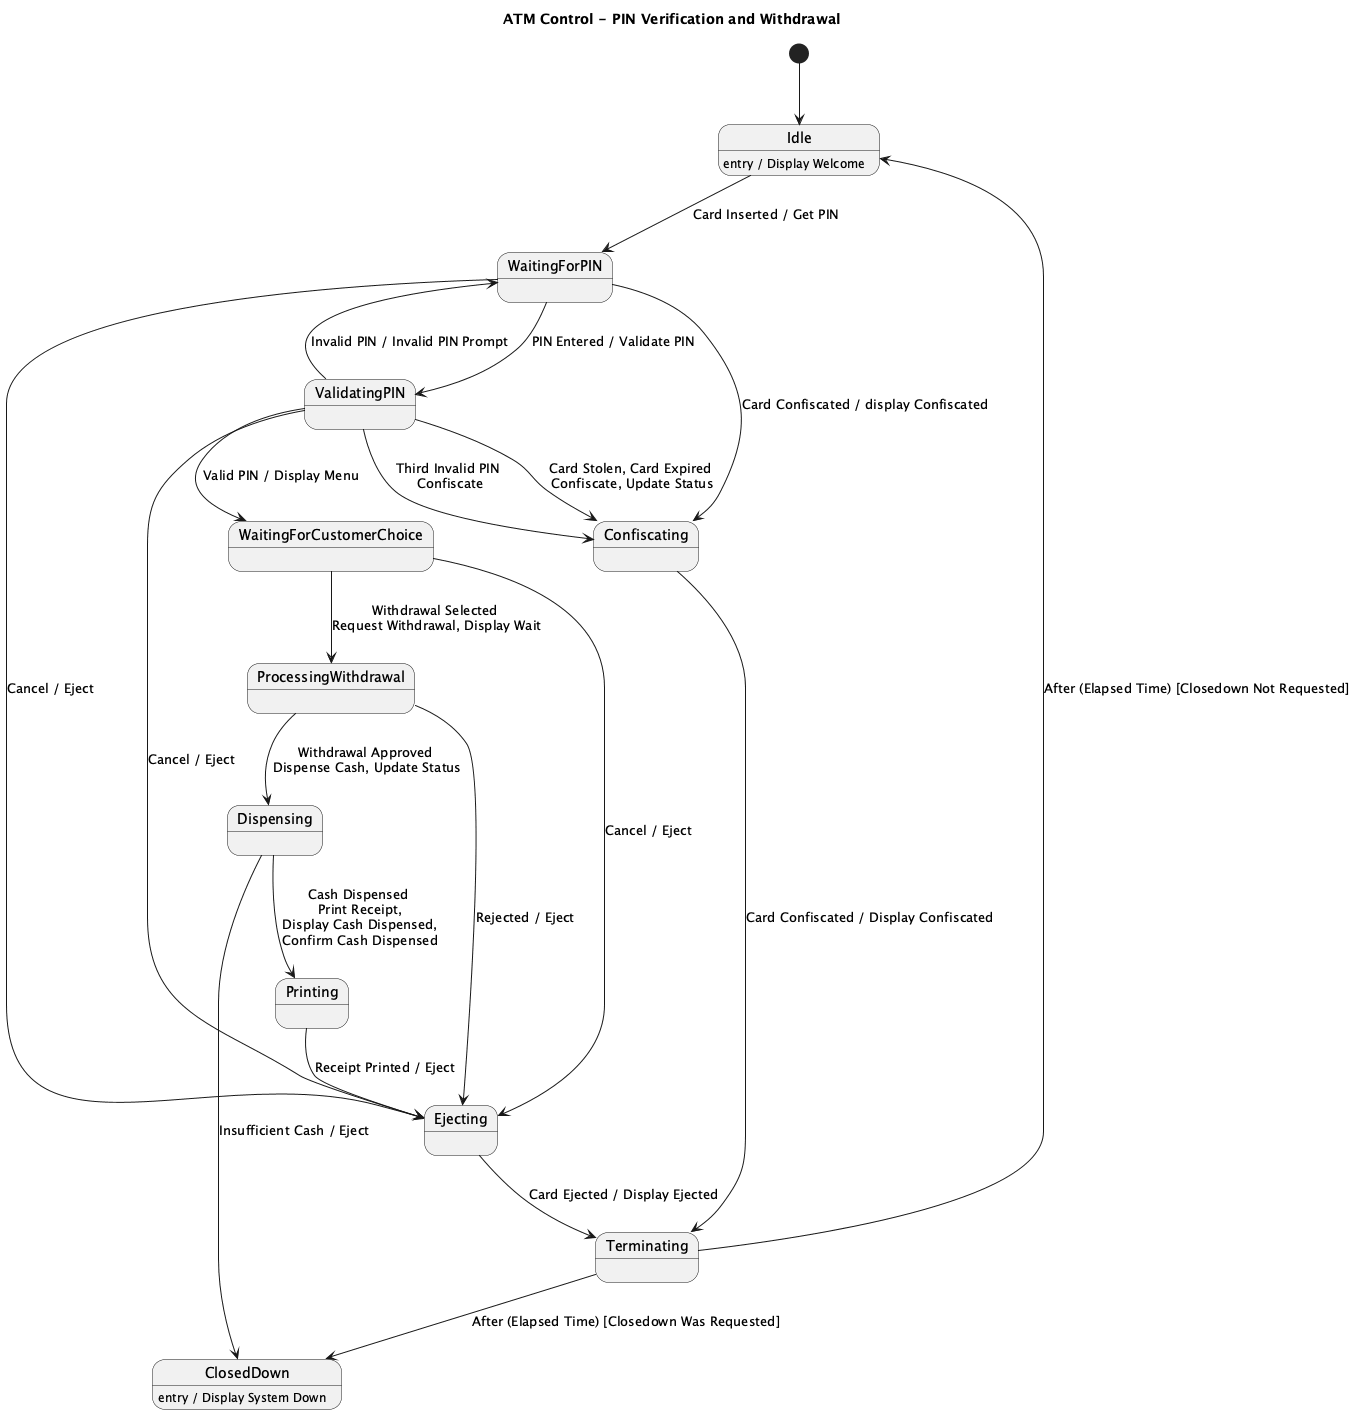

The diagram above was rendered by PlantUML. Its source (embedded in the PNG):
@startuml
title ATM Control - PIN Verification and Withdrawal

[*] --> Idle

state Idle
state WaitingForPIN
state ValidatingPIN
state WaitingForCustomerChoice
state ProcessingWithdrawal
state Dispensing
state Printing
state Ejecting
state Confiscating
state Terminating
state ClosedDown

Idle : entry / Display Welcome
ClosedDown : entry / Display System Down

Idle --> WaitingForPIN : Card Inserted / Get PIN

WaitingForPIN --> ValidatingPIN : PIN Entered / Validate PIN
WaitingForPIN --> Confiscating : Card Confiscated / display Confiscated
ValidatingPIN --> WaitingForPIN : Invalid PIN / Invalid PIN Prompt
ValidatingPIN --> Confiscating : Card Stolen, Card Expired \nConfiscate, Update Status
ValidatingPIN --> Confiscating : Third Invalid PIN \nConfiscate

ValidatingPIN --> WaitingForCustomerChoice : Valid PIN / Display Menu

WaitingForPIN --> Ejecting : Cancel / Eject
WaitingForCustomerChoice --> Ejecting : Cancel / Eject
ValidatingPIN --> Ejecting : Cancel / Eject

WaitingForCustomerChoice --> ProcessingWithdrawal : Withdrawal Selected \nRequest Withdrawal, Display Wait

ProcessingWithdrawal --> Dispensing : Withdrawal Approved \nDispense Cash, Update Status
ProcessingWithdrawal --> Ejecting : Rejected / Eject

Dispensing --> Printing : Cash Dispensed \nPrint Receipt,\nDisplay Cash Dispensed,\nConfirm Cash Dispensed
Dispensing --> ClosedDown : Insufficient Cash / Eject

Printing --> Ejecting : Receipt Printed / Eject

Ejecting --> Terminating : Card Ejected / Display Ejected
Confiscating --> Terminating : Card Confiscated / Display Confiscated

Terminating --> Idle : After (Elapsed Time) [Closedown Not Requested]
Terminating --> ClosedDown : After (Elapsed Time) [Closedown Was Requested]

@enduml